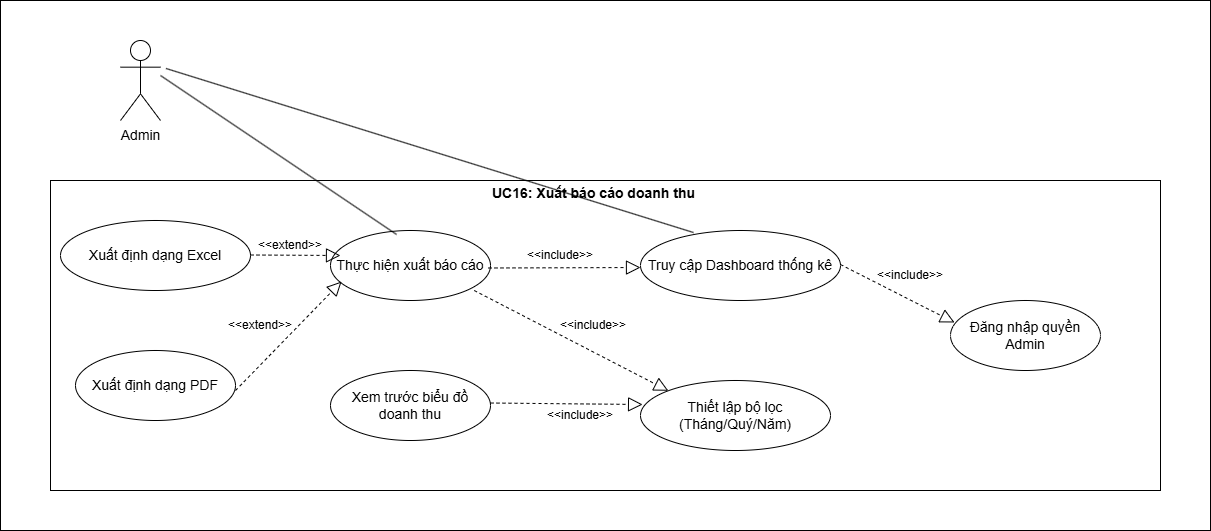

The diagram above was exported from draw.io. Its source (the exported page's mxGraphModel, read from the mxfile embedded in the PNG):
<mxGraphModel dx="1414" dy="777" grid="1" gridSize="10" guides="1" tooltips="1" connect="1" arrows="1" fold="1" page="1" pageScale="1" pageWidth="827" pageHeight="1169" math="0" shadow="0">
  <root>
    <mxCell id="0" />
    <mxCell id="1" parent="0" />
    <mxCell id="w_vh_3UK-26FqUmdY-6g-2" parent="1" style="rounded=0;whiteSpace=wrap;html=1;" value="" vertex="1">
      <mxGeometry height="530" width="1210" x="50" y="100" as="geometry" />
    </mxCell>
    <mxCell id="w_vh_3UK-26FqUmdY-6g-4" parent="1" style="rounded=0;whiteSpace=wrap;html=1;" value="" vertex="1">
      <mxGeometry height="310" width="1110" x="100" y="280" as="geometry" />
    </mxCell>
    <mxCell id="w_vh_3UK-26FqUmdY-6g-5" parent="1" style="shape=umlActor;verticalLabelPosition=bottom;verticalAlign=top;html=1;" value="&lt;font style=&quot;font-size: 14px;&quot;&gt;Admin&lt;/font&gt;" vertex="1">
      <mxGeometry height="80" width="40" x="170" y="140" as="geometry" />
    </mxCell>
    <mxCell id="w_vh_3UK-26FqUmdY-6g-16" parent="1" style="ellipse;whiteSpace=wrap;html=1;" value="&lt;span style=&quot;font-size: 14px;&quot;&gt;Truy cập Dashboard thống kê&lt;/span&gt;" vertex="1">
      <mxGeometry height="70" width="200" x="690" y="330" as="geometry" />
    </mxCell>
    <mxCell id="w_vh_3UK-26FqUmdY-6g-28" parent="1" style="text;align=center;fontStyle=1;verticalAlign=middle;spacingLeft=3;spacingRight=3;strokeColor=none;rotatable=0;points=[[0,0.5],[1,0.5]];portConstraint=eastwest;html=1;" value="&lt;font style=&quot;font-size: 14px;&quot;&gt;UC16: Xuất báo cáo doanh thu&lt;/font&gt;" vertex="1">
      <mxGeometry height="26" width="265" x="510" y="280" as="geometry" />
    </mxCell>
    <mxCell id="4APy_aAjKAe48661DYl2-5" parent="1" style="ellipse;whiteSpace=wrap;html=1;" value="&lt;font style=&quot;font-size: 14px;&quot;&gt;Thiết lập bộ lọc (Tháng/Quý/Năm)&lt;/font&gt;" vertex="1">
      <mxGeometry height="70" width="190" x="690" y="480" as="geometry" />
    </mxCell>
    <mxCell id="4APy_aAjKAe48661DYl2-6" parent="1" style="ellipse;whiteSpace=wrap;html=1;" value="&lt;span style=&quot;font-size: 14px;&quot;&gt;Đăng nhập quyền Admin&lt;/span&gt;" vertex="1">
      <mxGeometry height="70" width="150" x="1000" y="400" as="geometry" />
    </mxCell>
    <mxCell id="4APy_aAjKAe48661DYl2-7" parent="1" style="ellipse;whiteSpace=wrap;html=1;" value="&lt;span style=&quot;font-size: 14px;&quot;&gt;Thực hiện xuất báo cáo&lt;/span&gt;" vertex="1">
      <mxGeometry height="70" width="160" x="380" y="330" as="geometry" />
    </mxCell>
    <mxCell id="4APy_aAjKAe48661DYl2-8" parent="1" style="ellipse;whiteSpace=wrap;html=1;" value="&lt;font style=&quot;font-size: 14px;&quot;&gt;Xem trước biểu đồ doanh thu&lt;/font&gt;" vertex="1">
      <mxGeometry height="70" width="160" x="380" y="470" as="geometry" />
    </mxCell>
    <mxCell id="4APy_aAjKAe48661DYl2-9" parent="1" style="ellipse;whiteSpace=wrap;html=1;" value="&lt;font style=&quot;font-size: 14px;&quot;&gt;Xuất định dạng PDF&lt;/font&gt;" vertex="1">
      <mxGeometry height="70" width="160" x="125" y="450" as="geometry" />
    </mxCell>
    <mxCell id="4APy_aAjKAe48661DYl2-10" parent="1" style="ellipse;whiteSpace=wrap;html=1;" value="&lt;font style=&quot;font-size: 14px;&quot;&gt;Xuất định dạng Excel&lt;/font&gt;" vertex="1">
      <mxGeometry height="70" width="190" x="110" y="320" as="geometry" />
    </mxCell>
    <mxCell id="4APy_aAjKAe48661DYl2-11" edge="1" parent="1" style="endArrow=block;dashed=1;endFill=0;endSize=12;html=1;rounded=0;" value="">
      <mxGeometry relative="1" width="160" as="geometry">
        <mxPoint x="300" y="354.5" as="sourcePoint" />
        <mxPoint x="390" y="355" as="targetPoint" />
      </mxGeometry>
    </mxCell>
    <mxCell id="4APy_aAjKAe48661DYl2-12" edge="1" parent="1" style="endArrow=block;dashed=1;endFill=0;endSize=12;html=1;rounded=0;entryX=0.01;entryY=0.386;entryDx=0;entryDy=0;entryPerimeter=0;" value="">
      <mxGeometry relative="1" width="160" as="geometry">
        <mxPoint x="538" y="367.49" as="sourcePoint" />
        <mxPoint x="690" y="367.02" as="targetPoint" />
      </mxGeometry>
    </mxCell>
    <mxCell id="4APy_aAjKAe48661DYl2-14" edge="1" parent="1" style="endArrow=block;dashed=1;endFill=0;endSize=12;html=1;rounded=0;entryX=0.011;entryY=0.343;entryDx=0;entryDy=0;entryPerimeter=0;" target="4APy_aAjKAe48661DYl2-5" value="">
      <mxGeometry relative="1" width="160" as="geometry">
        <mxPoint x="540" y="502.52" as="sourcePoint" />
        <mxPoint x="680" y="370" as="targetPoint" />
      </mxGeometry>
    </mxCell>
    <mxCell id="4APy_aAjKAe48661DYl2-15" edge="1" parent="1" style="endArrow=block;dashed=1;endFill=0;endSize=12;html=1;rounded=0;entryX=0;entryY=0;entryDx=0;entryDy=0;" target="4APy_aAjKAe48661DYl2-5" value="">
      <mxGeometry relative="1" width="160" as="geometry">
        <mxPoint x="523.73" y="390" as="sourcePoint" />
        <mxPoint x="380" y="499" as="targetPoint" />
      </mxGeometry>
    </mxCell>
    <mxCell id="4APy_aAjKAe48661DYl2-16" edge="1" parent="1" style="endArrow=block;dashed=1;endFill=0;endSize=12;html=1;rounded=0;entryX=0.027;entryY=0.314;entryDx=0;entryDy=0;entryPerimeter=0;" target="4APy_aAjKAe48661DYl2-6" value="">
      <mxGeometry relative="1" width="160" as="geometry">
        <mxPoint x="890" y="364.03" as="sourcePoint" />
        <mxPoint x="1021.9499999999998" y="330" as="targetPoint" />
      </mxGeometry>
    </mxCell>
    <mxCell id="4APy_aAjKAe48661DYl2-18" parent="1" style="text;html=1;whiteSpace=wrap;strokeColor=none;fillColor=none;align=center;verticalAlign=middle;rounded=0;" value="&amp;lt;&amp;lt;include&amp;gt;&amp;gt;" vertex="1">
      <mxGeometry height="30" width="60" x="930" y="360" as="geometry" />
    </mxCell>
    <mxCell id="4APy_aAjKAe48661DYl2-19" parent="1" style="text;html=1;whiteSpace=wrap;strokeColor=none;fillColor=none;align=center;verticalAlign=middle;rounded=0;" value="&amp;lt;&amp;lt;include&amp;gt;&amp;gt;" vertex="1">
      <mxGeometry height="30" width="60" x="612.5" y="410" as="geometry" />
    </mxCell>
    <mxCell id="4APy_aAjKAe48661DYl2-20" parent="1" style="text;html=1;whiteSpace=wrap;strokeColor=none;fillColor=none;align=center;verticalAlign=middle;rounded=0;" value="&amp;lt;&amp;lt;extend&amp;gt;&amp;gt;" vertex="1">
      <mxGeometry height="30" width="60" x="310" y="330" as="geometry" />
    </mxCell>
    <mxCell id="4APy_aAjKAe48661DYl2-24" edge="1" parent="1" style="endArrow=none;html=1;rounded=0;entryX=0.413;entryY=0.057;entryDx=0;entryDy=0;entryPerimeter=0;" target="4APy_aAjKAe48661DYl2-7" value="">
      <mxGeometry height="50" relative="1" width="50" as="geometry">
        <mxPoint x="210" y="175" as="sourcePoint" />
        <mxPoint x="310" y="320" as="targetPoint" />
      </mxGeometry>
    </mxCell>
    <mxCell id="4APy_aAjKAe48661DYl2-25" edge="1" parent="1" style="endArrow=none;html=1;rounded=0;entryX=0.265;entryY=0.029;entryDx=0;entryDy=0;entryPerimeter=0;" target="w_vh_3UK-26FqUmdY-6g-16" value="">
      <mxGeometry height="50" relative="1" width="50" as="geometry">
        <mxPoint x="215.5" y="167.97" as="sourcePoint" />
        <mxPoint x="340" y="450" as="targetPoint" />
      </mxGeometry>
    </mxCell>
    <mxCell id="4APy_aAjKAe48661DYl2-27" parent="1" style="text;html=1;whiteSpace=wrap;strokeColor=none;fillColor=none;align=center;verticalAlign=middle;rounded=0;" value="&amp;lt;&amp;lt;extend&amp;gt;&amp;gt;" vertex="1">
      <mxGeometry height="30" width="60" x="280" y="410" as="geometry" />
    </mxCell>
    <mxCell id="4APy_aAjKAe48661DYl2-28" edge="1" parent="1" style="endArrow=block;dashed=1;endFill=0;endSize=12;html=1;rounded=0;entryX=0.069;entryY=0.729;entryDx=0;entryDy=0;entryPerimeter=0;" target="4APy_aAjKAe48661DYl2-7" value="">
      <mxGeometry relative="1" width="160" as="geometry">
        <mxPoint x="285" y="490" as="sourcePoint" />
        <mxPoint x="423" y="572.5" as="targetPoint" />
      </mxGeometry>
    </mxCell>
    <mxCell id="4APy_aAjKAe48661DYl2-29" parent="1" style="text;html=1;whiteSpace=wrap;strokeColor=none;fillColor=none;align=center;verticalAlign=middle;rounded=0;" value="&amp;lt;&amp;lt;include&amp;gt;&amp;gt;" vertex="1">
      <mxGeometry height="30" width="60" x="600" y="500" as="geometry" />
    </mxCell>
    <mxCell id="4APy_aAjKAe48661DYl2-30" parent="1" style="text;html=1;whiteSpace=wrap;strokeColor=none;fillColor=none;align=center;verticalAlign=middle;rounded=0;" value="&amp;lt;&amp;lt;include&amp;gt;&amp;gt;" vertex="1">
      <mxGeometry height="30" width="60" x="580" y="340" as="geometry" />
    </mxCell>
  </root>
</mxGraphModel>